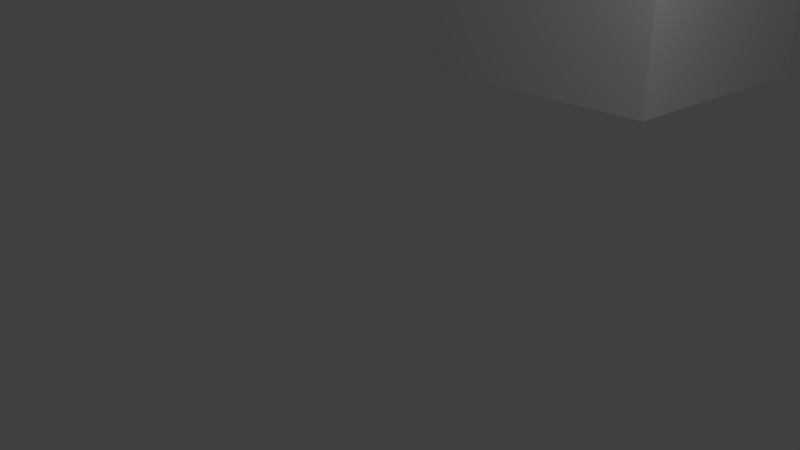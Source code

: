 # Source: cubeTestr.blend  (saved by Blender 2.76.0; exported with 4.5.12 LTS)
import bpy
from mathutils import Matrix  # noqa: F401  (used for matrix-valued properties, if any)

bpy.ops.wm.read_factory_settings(use_empty=True)
scene = bpy.context.scene
scene.name = 'Scene'

# ---- collections
col_collection_1 = bpy.data.collections.new('Collection 1'); scene.collection.children.link(col_collection_1)

# ---- materials (node trees are filled in below, after node groups)
mat_material = bpy.data.materials.new('Material')
mat_material.alpha_threshold = 0.0
mat_material.use_transparent_shadow = False
mat_material.roughness = 0.5
mat_material.line_color = (0.0, 0.0, 0.0, 1.0)

# ---- material node trees

# ---- world
world_world = bpy.data.worlds.new('World'); scene.world = world_world
world_world.color = (0.05088, 0.05088, 0.05088)
world_world.use_sun_shadow = False
world_world.sun_shadow_jitter_overblur = 0.0
world_world.cycles.sampling_method = 'MANUAL'
world_world.cycles.sample_map_resolution = 256

# ---- cameras
cam_camera = bpy.data.cameras.new('Camera')
cam_camera.clip_end = 100.0
cam_camera.lens = 35.0
cam_camera.sensor_width = 32.0
cam_camera.sensor_height = 18.0
cam_camera.ortho_scale = 7.314
cam_camera.dof.focus_distance = 0.0
cam_camera.dof.aperture_fstop = 128.0

# ---- lights
light_lamp = bpy.data.lights.new('Lamp', 'POINT')
light_lamp.transmission_factor = 0.0
light_lamp.cutoff_distance = 30.0
light_lamp.energy = 100.0
light_lamp.shadow_buffer_clip_start = 1.001
light_lamp.shadow_soft_size = 0.1
light_lamp.shadow_maximum_resolution = 0.006
light_lamp.use_absolute_resolution = True
light_lamp.cycles.use_multiple_importance_sampling = False

# ---- meshes
me_cube = bpy.data.meshes.new('Cube')
me_cube.from_pydata([(1.0, 1.0, -1.0), (1.0, -1.0, -1.0), (-1.0, -1.0, -1.0), (-1.0, 1.0, -1.0), (1.0, 1.0, 1.0), (1.0, -1.0, 1.0), (-1.0, -1.0, 1.0), (-1.0, 1.0, 1.0)], [], [(0, 1, 2, 3), (4, 7, 6, 5), (0, 4, 5, 1), (1, 5, 6, 2), (2, 6, 7, 3), (4, 0, 3, 7)])
me_cube.materials.append(mat_material)
me_cube.use_remesh_preserve_volume = False
me_cube.use_remesh_preserve_attributes = False
me_cube.use_mirror_vertex_groups = False
me_cube.update()

# ---- objects
ob_cube = bpy.data.objects.new('Cube', me_cube)
ob_lamp = bpy.data.objects.new('Lamp', light_lamp)
ob_camera = bpy.data.objects.new('Camera', cam_camera)

# ---- transforms, parenting, visibility, modifiers, constraints
ob_cube.location = (0.2885, 4.512, 3.35)
ob_cube.rotation_euler = (-0.05124, -0.04398, -0.03035)
ob_cube.scale = (1.833, 1.833, 1.833)
ob_cube.lock_rotations_4d = False
ob_cube.empty_display_type = 'ARROWS'
ob_cube.lineart.crease_threshold = 0.0
ob_lamp.location = (4.076, 1.005, 5.904)
ob_lamp.rotation_euler = (0.6503, 0.05522, 1.866)
ob_lamp.lock_rotations_4d = False
ob_lamp.empty_display_type = 'ARROWS'
ob_lamp.color = (0.0, 0.0, 0.0, 0.0)
ob_lamp.lineart.crease_threshold = 0.0
ob_camera.location = (7.481, -6.508, 5.344)
ob_camera.rotation_euler = (1.109, 0.01082, 0.8149)
ob_camera.lock_rotations_4d = False
ob_camera.empty_display_type = 'ARROWS'
ob_camera.color = (0.0, 0.0, 0.0, 0.0)
ob_camera.display_type = 'WIRE'
ob_camera.lineart.crease_threshold = 0.0

# ---- collection membership
col_collection_1.objects.link(ob_cube)
col_collection_1.objects.link(ob_lamp)
col_collection_1.objects.link(ob_camera)

# ---- scene / render settings (as saved in the file)
scene.camera = ob_camera
scene.frame_start = 1; scene.frame_end = 113; scene.frame_set(21)
scene.render.engine = 'BLENDER_EEVEE_NEXT'
scene.render.resolution_percentage = 50
scene.render.dither_intensity = 0.0
scene.cycles.use_denoising = False
scene.cycles.samples = 10
scene.cycles.sampling_pattern = 'TABULATED_SOBOL'
scene.cycles.light_sampling_threshold = 0.0
scene.cycles.use_adaptive_sampling = False
scene.cycles.use_light_tree = False
scene.cycles.blur_glossy = 0.0
scene.cycles.pixel_filter_type = 'GAUSSIAN'
scene.cycles.sample_clamp_indirect = 0.0
scene.view_settings.view_transform = 'Standard'
bpy.context.view_layer.update()
